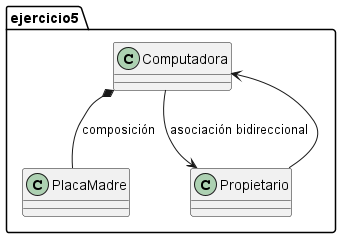

The diagram above was rendered by PlantUML. Its source (embedded in the PNG):
@startuml
package ejercicio5 {
 class Computadora
 class PlacaMadre
 class Propietario
 Computadora *-- PlacaMadre : composición
 Computadora --> Propietario : asociación bidireccional
 Propietario --> Computadora
}
@enduml